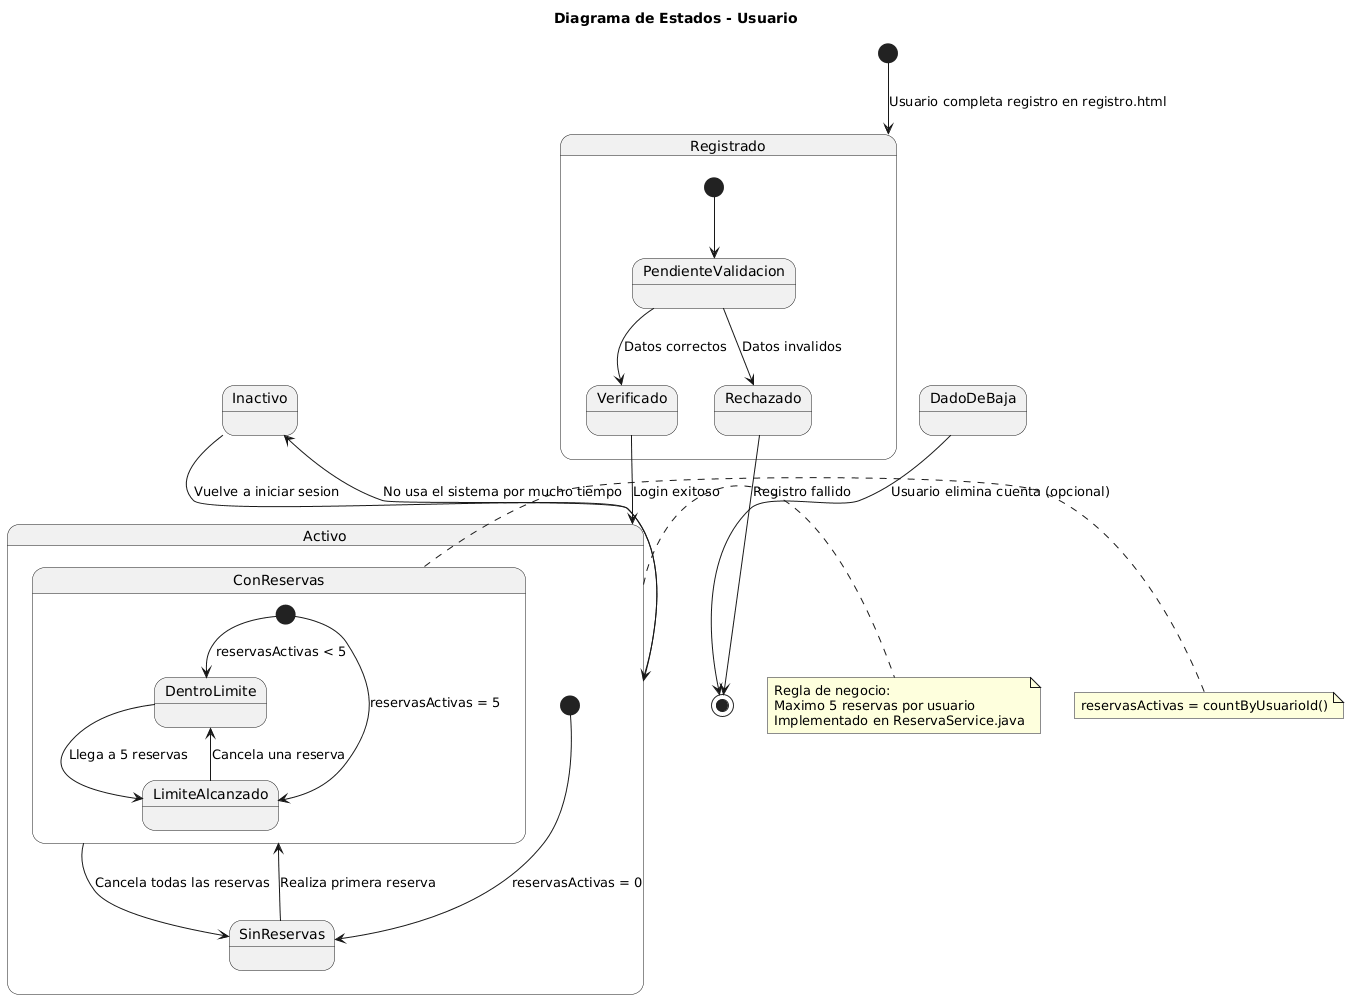

The diagram above was rendered by PlantUML. Its source (embedded in the PNG):
@startuml
title Diagrama de Estados - Usuario

[*] --> Registrado : Usuario completa registro en registro.html

state Registrado {
  [*] --> PendienteValidacion
  PendienteValidacion --> Verificado : Datos correctos
  PendienteValidacion --> Rechazado : Datos invalidos
}

Verificado --> Activo : Login exitoso

state Activo {
  [*] --> SinReservas : reservasActivas = 0
  SinReservas --> ConReservas : Realiza primera reserva
  
  state ConReservas {
    [*] --> DentroLimite : reservasActivas < 5
    [*] --> LimiteAlcanzado : reservasActivas = 5
  }
  
  ConReservas --> SinReservas : Cancela todas las reservas
  DentroLimite --> LimiteAlcanzado : Llega a 5 reservas
  LimiteAlcanzado --> DentroLimite : Cancela una reserva
}

Activo --> Inactivo : No usa el sistema por mucho tiempo
Inactivo --> Activo : Vuelve a iniciar sesion

Rechazado --> [*] : Registro fallido
DadoDeBaja --> [*] : Usuario elimina cuenta (opcional)

note right of Activo
  Regla de negocio:
  Maximo 5 reservas por usuario
  Implementado en ReservaService.java
end note

note right of ConReservas
  reservasActivas = countByUsuarioId()
end note
@enduml